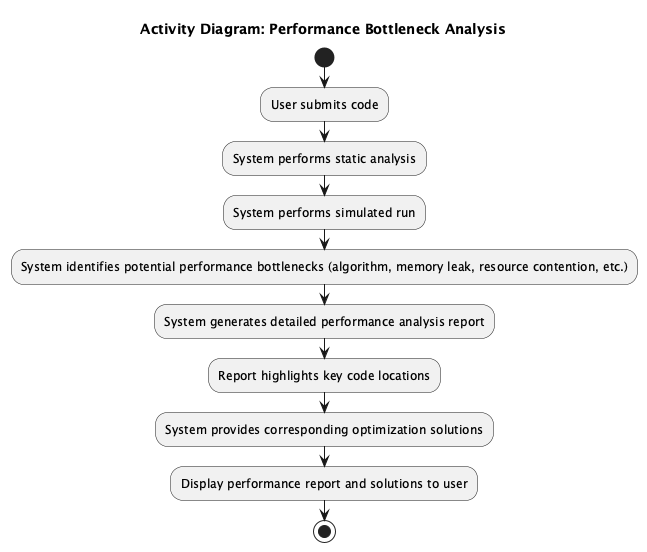

The diagram above was rendered by PlantUML. Its source (embedded in the PNG):
@startuml
title Activity Diagram: Performance Bottleneck Analysis

start
:User submits code;
:System performs static analysis;
:System performs simulated run;
:System identifies potential performance bottlenecks (algorithm, memory leak, resource contention, etc.);
:System generates detailed performance analysis report;
:Report highlights key code locations;
:System provides corresponding optimization solutions;
:Display performance report and solutions to user;
stop

@enduml